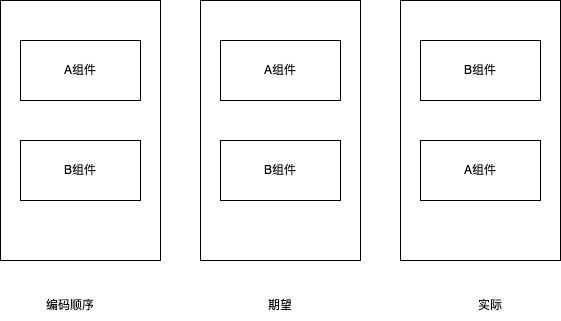

The diagram above was exported from draw.io. Its source (the exported page's mxGraphModel, read from the mxfile embedded in the PNG):
<mxGraphModel dx="899" dy="589" grid="1" gridSize="10" guides="1" tooltips="1" connect="1" arrows="1" fold="1" page="1" pageScale="1" pageWidth="827" pageHeight="1169" math="0" shadow="0">
  <root>
    <mxCell id="0" />
    <mxCell id="1" parent="0" />
    <mxCell id="92dLFdKc8OEahizv9kid-1" value="" style="rounded=0;whiteSpace=wrap;html=1;" vertex="1" parent="1">
      <mxGeometry x="90" y="150" width="160" height="260" as="geometry" />
    </mxCell>
    <mxCell id="92dLFdKc8OEahizv9kid-2" value="A组件" style="rounded=0;whiteSpace=wrap;html=1;" vertex="1" parent="1">
      <mxGeometry x="110" y="190" width="120" height="60" as="geometry" />
    </mxCell>
    <mxCell id="92dLFdKc8OEahizv9kid-3" value="B组件" style="rounded=0;whiteSpace=wrap;html=1;" vertex="1" parent="1">
      <mxGeometry x="110" y="290" width="120" height="60" as="geometry" />
    </mxCell>
    <mxCell id="92dLFdKc8OEahizv9kid-4" value="" style="rounded=0;whiteSpace=wrap;html=1;" vertex="1" parent="1">
      <mxGeometry x="290" y="150" width="160" height="260" as="geometry" />
    </mxCell>
    <mxCell id="92dLFdKc8OEahizv9kid-5" value="A组件" style="rounded=0;whiteSpace=wrap;html=1;" vertex="1" parent="1">
      <mxGeometry x="310" y="190" width="120" height="60" as="geometry" />
    </mxCell>
    <mxCell id="92dLFdKc8OEahizv9kid-6" value="B组件" style="rounded=0;whiteSpace=wrap;html=1;" vertex="1" parent="1">
      <mxGeometry x="310" y="290" width="120" height="60" as="geometry" />
    </mxCell>
    <mxCell id="92dLFdKc8OEahizv9kid-7" value="" style="rounded=0;whiteSpace=wrap;html=1;" vertex="1" parent="1">
      <mxGeometry x="490" y="150" width="160" height="260" as="geometry" />
    </mxCell>
    <mxCell id="92dLFdKc8OEahizv9kid-8" value="B组件" style="rounded=0;whiteSpace=wrap;html=1;" vertex="1" parent="1">
      <mxGeometry x="510" y="190" width="120" height="60" as="geometry" />
    </mxCell>
    <mxCell id="92dLFdKc8OEahizv9kid-9" value="A组件" style="rounded=0;whiteSpace=wrap;html=1;" vertex="1" parent="1">
      <mxGeometry x="510" y="290" width="120" height="60" as="geometry" />
    </mxCell>
    <mxCell id="92dLFdKc8OEahizv9kid-10" value="编码顺序" style="text;html=1;strokeColor=none;fillColor=none;align=center;verticalAlign=middle;whiteSpace=wrap;rounded=0;" vertex="1" parent="1">
      <mxGeometry x="130" y="440" width="60" height="30" as="geometry" />
    </mxCell>
    <mxCell id="92dLFdKc8OEahizv9kid-11" value="期望" style="text;html=1;strokeColor=none;fillColor=none;align=center;verticalAlign=middle;whiteSpace=wrap;rounded=0;" vertex="1" parent="1">
      <mxGeometry x="340" y="440" width="60" height="30" as="geometry" />
    </mxCell>
    <mxCell id="92dLFdKc8OEahizv9kid-12" value="实际" style="text;html=1;strokeColor=none;fillColor=none;align=center;verticalAlign=middle;whiteSpace=wrap;rounded=0;" vertex="1" parent="1">
      <mxGeometry x="550" y="440" width="60" height="30" as="geometry" />
    </mxCell>
  </root>
</mxGraphModel>